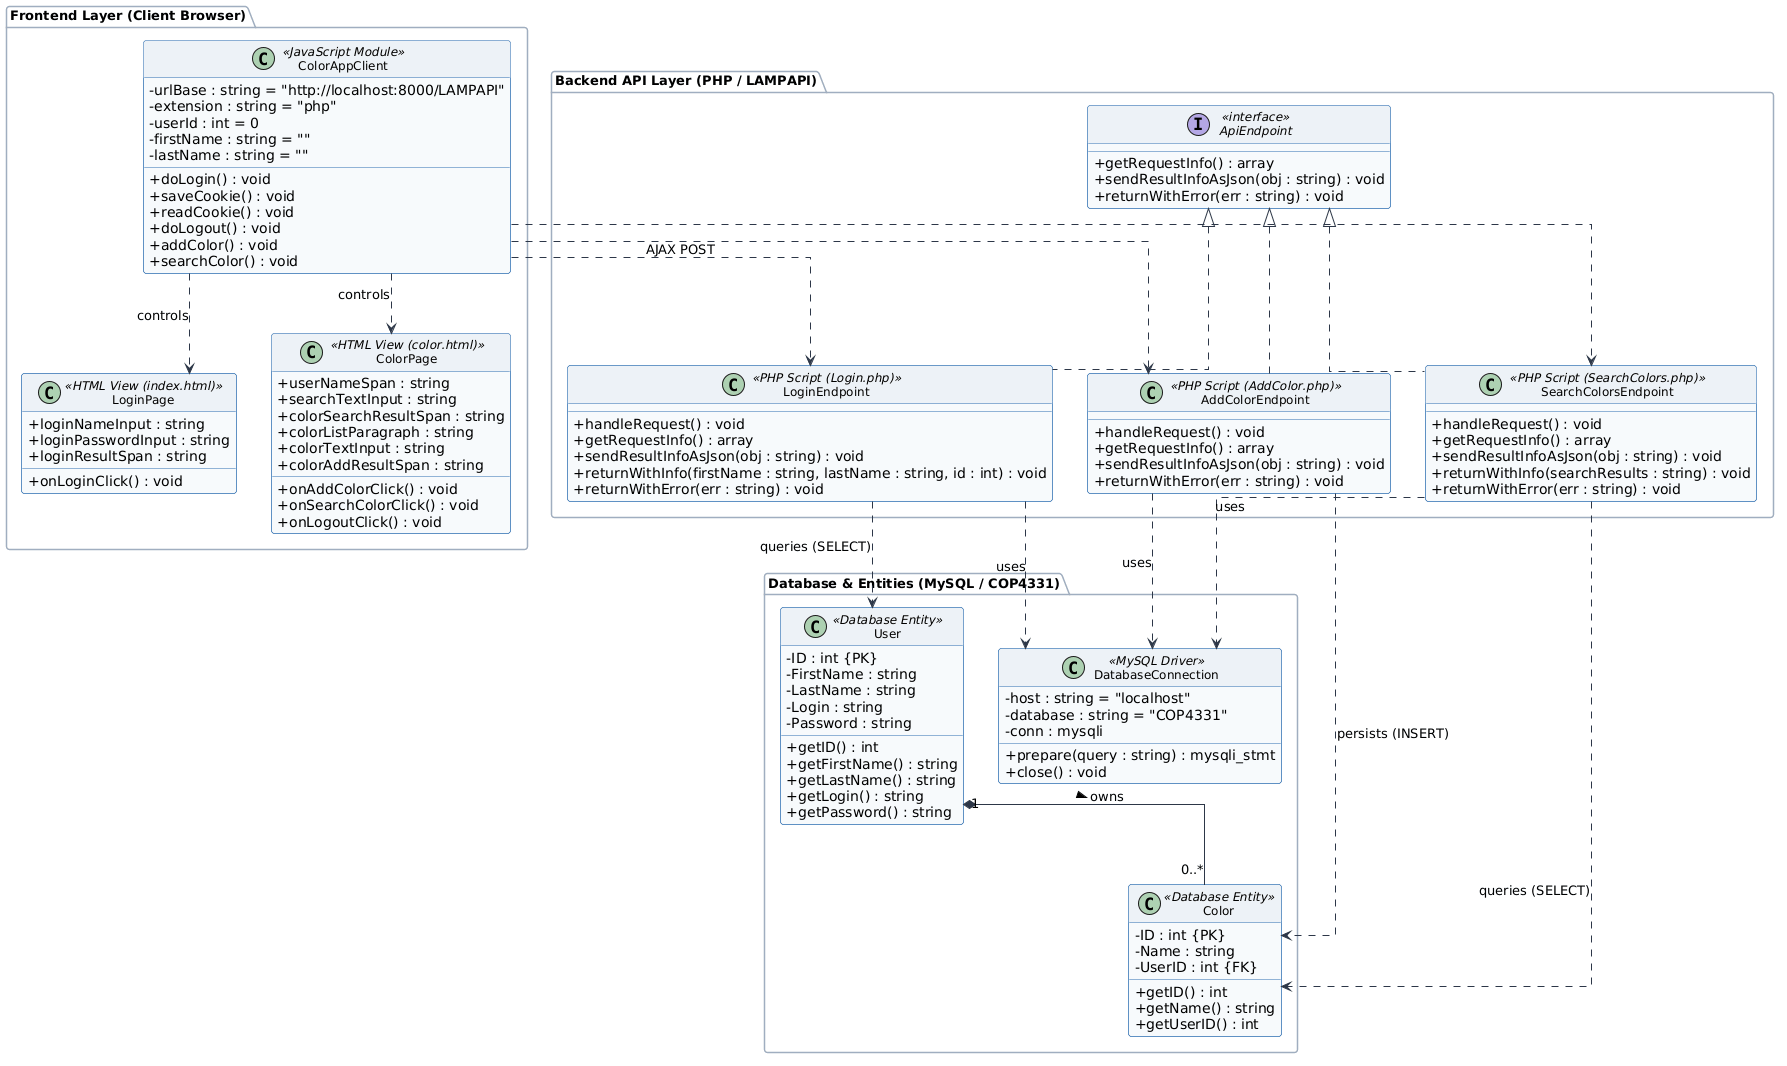

The diagram above was rendered by PlantUML. Its source (embedded in the PNG):
@startuml
skinparam classAttributeIconSize 0
skinparam shadowing false
skinparam roundcorner 6
skinparam linetype ortho

skinparam class {
    BackgroundColor #F7FAFC
    BorderColor #2B6CB0
    ArrowColor #2D3748
    FontName "Arial"
    FontSize 12
    HeaderBackgroundColor #EDF2F7
}

skinparam package {
    BackgroundColor #FFFFFF
    BorderColor #A0AEC0
    FontName "Arial"
    FontSize 13
    FontStyle bold
}

package "Frontend Layer (Client Browser)" {
    class ColorAppClient <<JavaScript Module>> {
        - urlBase : string = "http://localhost:8000/LAMPAPI"
        - extension : string = "php"
        - userId : int = 0
        - firstName : string = ""
        - lastName : string = ""
        + doLogin() : void
        + saveCookie() : void
        + readCookie() : void
        + doLogout() : void
        + addColor() : void
        + searchColor() : void
    }

    class LoginPage <<HTML View (index.html)>> {
        + loginNameInput : string
        + loginPasswordInput : string
        + loginResultSpan : string
        + onLoginClick() : void
    }

    class ColorPage <<HTML View (color.html)>> {
        + userNameSpan : string
        + searchTextInput : string
        + colorSearchResultSpan : string
        + colorListParagraph : string
        + colorTextInput : string
        + colorAddResultSpan : string
        + onAddColorClick() : void
        + onSearchColorClick() : void
        + onLogoutClick() : void
    }

    ColorAppClient ..> LoginPage : controls
    ColorAppClient ..> ColorPage : controls
}

package "Backend API Layer (PHP / LAMPAPI)" {
    interface ApiEndpoint <<interface>> {
        + getRequestInfo() : array
        + sendResultInfoAsJson(obj : string) : void
        + returnWithError(err : string) : void
    }

    class LoginEndpoint <<PHP Script (Login.php)>> {
        + handleRequest() : void
        + getRequestInfo() : array
        + sendResultInfoAsJson(obj : string) : void
        + returnWithInfo(firstName : string, lastName : string, id : int) : void
        + returnWithError(err : string) : void
    }

    class AddColorEndpoint <<PHP Script (AddColor.php)>> {
        + handleRequest() : void
        + getRequestInfo() : array
        + sendResultInfoAsJson(obj : string) : void
        + returnWithError(err : string) : void
    }

    class SearchColorsEndpoint <<PHP Script (SearchColors.php)>> {
        + handleRequest() : void
        + getRequestInfo() : array
        + sendResultInfoAsJson(obj : string) : void
        + returnWithInfo(searchResults : string) : void
        + returnWithError(err : string) : void
    }

    ApiEndpoint <|.. LoginEndpoint
    ApiEndpoint <|.. AddColorEndpoint
    ApiEndpoint <|.. SearchColorsEndpoint
}

package "Database & Entities (MySQL / COP4331)" {
    class User <<Database Entity>> {
        - ID : int {PK}
        - FirstName : string
        - LastName : string
        - Login : string
        - Password : string
        + getID() : int
        + getFirstName() : string
        + getLastName() : string
        + getLogin() : string
        + getPassword() : string
    }

    class Color <<Database Entity>> {
        - ID : int {PK}
        - Name : string
        - UserID : int {FK}
        + getID() : int
        + getName() : string
        + getUserID() : int
    }

    class DatabaseConnection <<MySQL Driver>> {
        - host : string = "localhost"
        - database : string = "COP4331"
        - conn : mysqli
        + prepare(query : string) : mysqli_stmt
        + close() : void
    }

    User "1" *-- "0..*" Color : owns >
}

ColorAppClient ..> LoginEndpoint : AJAX POST
ColorAppClient ..> AddColorEndpoint
ColorAppClient ..> SearchColorsEndpoint

LoginEndpoint ..> User : queries (SELECT)
LoginEndpoint ..> DatabaseConnection : uses

AddColorEndpoint ..> Color : persists (INSERT)
AddColorEndpoint ..> DatabaseConnection : uses

SearchColorsEndpoint ..> Color : queries (SELECT)
SearchColorsEndpoint ..> DatabaseConnection : uses
@enduml